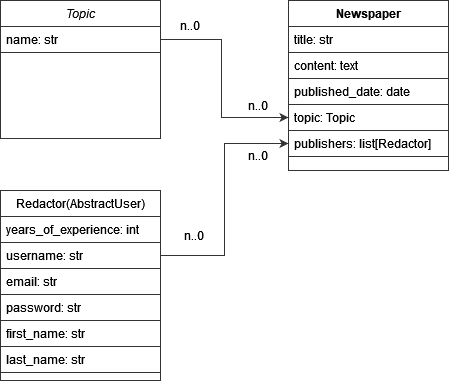

The diagram above was exported from draw.io. Its source (the exported page's mxGraphModel, read from the mxfile embedded in the PNG):
<mxGraphModel dx="1322" dy="553" grid="1" gridSize="10" guides="1" tooltips="1" connect="1" arrows="1" fold="1" page="1" pageScale="1" pageWidth="827" pageHeight="1169" math="0" shadow="0">
  <root>
    <mxCell id="WIyWlLk6GJQsqaUBKTNV-0" />
    <mxCell id="WIyWlLk6GJQsqaUBKTNV-1" parent="WIyWlLk6GJQsqaUBKTNV-0" />
    <mxCell id="zkfFHV4jXpPFQw0GAbJ--0" value="Topic" style="swimlane;fontStyle=2;align=center;verticalAlign=top;childLayout=stackLayout;horizontal=1;startSize=26;horizontalStack=0;resizeParent=1;resizeLast=0;collapsible=1;marginBottom=0;rounded=0;shadow=0;strokeWidth=1;strokeColor=#333333;" parent="WIyWlLk6GJQsqaUBKTNV-1" vertex="1">
      <mxGeometry x="220" y="120" width="160" height="138" as="geometry">
        <mxRectangle x="230" y="140" width="160" height="26" as="alternateBounds" />
      </mxGeometry>
    </mxCell>
    <mxCell id="zkfFHV4jXpPFQw0GAbJ--1" value="name: str" style="text;align=left;verticalAlign=top;spacingLeft=4;spacingRight=4;overflow=hidden;rotatable=0;points=[[0,0.5],[1,0.5]];portConstraint=eastwest;strokeColor=#333333;" parent="zkfFHV4jXpPFQw0GAbJ--0" vertex="1">
      <mxGeometry y="26" width="160" height="26" as="geometry" />
    </mxCell>
    <mxCell id="zkfFHV4jXpPFQw0GAbJ--6" value="Redactor(AbstractUser)" style="swimlane;fontStyle=0;align=center;verticalAlign=top;childLayout=stackLayout;horizontal=1;startSize=26;horizontalStack=0;resizeParent=1;resizeLast=0;collapsible=1;marginBottom=0;rounded=0;shadow=0;strokeWidth=1;strokeColor=#333333;" parent="WIyWlLk6GJQsqaUBKTNV-1" vertex="1">
      <mxGeometry x="220" y="310" width="160" height="190" as="geometry">
        <mxRectangle x="130" y="380" width="160" height="26" as="alternateBounds" />
      </mxGeometry>
    </mxCell>
    <mxCell id="zkfFHV4jXpPFQw0GAbJ--7" value="years_of_experience: int" style="text;align=left;verticalAlign=top;spacingLeft=4;spacingRight=4;overflow=hidden;rotatable=0;points=[[0,0.5],[1,0.5]];portConstraint=eastwest;strokeColor=#333333;" parent="zkfFHV4jXpPFQw0GAbJ--6" vertex="1">
      <mxGeometry y="26" width="160" height="26" as="geometry" />
    </mxCell>
    <mxCell id="zkfFHV4jXpPFQw0GAbJ--8" value="username: str" style="text;align=left;verticalAlign=top;spacingLeft=4;spacingRight=4;overflow=hidden;rotatable=0;points=[[0,0.5],[1,0.5]];portConstraint=eastwest;rounded=0;shadow=0;html=0;strokeColor=#333333;" parent="zkfFHV4jXpPFQw0GAbJ--6" vertex="1">
      <mxGeometry y="52" width="160" height="26" as="geometry" />
    </mxCell>
    <mxCell id="zkfFHV4jXpPFQw0GAbJ--11" value="email: str" style="text;align=left;verticalAlign=top;spacingLeft=4;spacingRight=4;overflow=hidden;rotatable=0;points=[[0,0.5],[1,0.5]];portConstraint=eastwest;strokeColor=#333333;" parent="zkfFHV4jXpPFQw0GAbJ--6" vertex="1">
      <mxGeometry y="78" width="160" height="26" as="geometry" />
    </mxCell>
    <mxCell id="kXybo6IfqrDPTmXjGw_w-3" value="password: str" style="text;align=left;verticalAlign=top;spacingLeft=4;spacingRight=4;overflow=hidden;rotatable=0;points=[[0,0.5],[1,0.5]];portConstraint=eastwest;rounded=0;shadow=0;html=0;strokeColor=#333333;" parent="zkfFHV4jXpPFQw0GAbJ--6" vertex="1">
      <mxGeometry y="104" width="160" height="26" as="geometry" />
    </mxCell>
    <mxCell id="kXybo6IfqrDPTmXjGw_w-5" value="first_name: str&#10;" style="text;align=left;verticalAlign=top;spacingLeft=4;spacingRight=4;overflow=hidden;rotatable=0;points=[[0,0.5],[1,0.5]];portConstraint=eastwest;rounded=0;shadow=0;html=0;strokeColor=#333333;" parent="zkfFHV4jXpPFQw0GAbJ--6" vertex="1">
      <mxGeometry y="130" width="160" height="26" as="geometry" />
    </mxCell>
    <mxCell id="kXybo6IfqrDPTmXjGw_w-7" value="last_name: str" style="text;align=left;verticalAlign=top;spacingLeft=4;spacingRight=4;overflow=hidden;rotatable=0;points=[[0,0.5],[1,0.5]];portConstraint=eastwest;rounded=0;shadow=0;html=0;strokeColor=#333333;" parent="zkfFHV4jXpPFQw0GAbJ--6" vertex="1">
      <mxGeometry y="156" width="160" height="26" as="geometry" />
    </mxCell>
    <mxCell id="zkfFHV4jXpPFQw0GAbJ--17" value="Newspaper" style="swimlane;fontStyle=1;align=center;verticalAlign=top;childLayout=stackLayout;horizontal=1;startSize=26;horizontalStack=0;resizeParent=1;resizeLast=0;collapsible=1;marginBottom=0;rounded=0;shadow=0;strokeWidth=1;strokeColor=#333333;" parent="WIyWlLk6GJQsqaUBKTNV-1" vertex="1">
      <mxGeometry x="508" y="120" width="160" height="170" as="geometry">
        <mxRectangle x="550" y="140" width="160" height="26" as="alternateBounds" />
      </mxGeometry>
    </mxCell>
    <mxCell id="zkfFHV4jXpPFQw0GAbJ--18" value="title: str" style="text;align=left;verticalAlign=top;spacingLeft=4;spacingRight=4;overflow=hidden;rotatable=0;points=[[0,0.5],[1,0.5]];portConstraint=eastwest;strokeColor=#333333;" parent="zkfFHV4jXpPFQw0GAbJ--17" vertex="1">
      <mxGeometry y="26" width="160" height="26" as="geometry" />
    </mxCell>
    <mxCell id="zkfFHV4jXpPFQw0GAbJ--19" value="content: text" style="text;align=left;verticalAlign=top;spacingLeft=4;spacingRight=4;overflow=hidden;rotatable=0;points=[[0,0.5],[1,0.5]];portConstraint=eastwest;rounded=0;shadow=0;html=0;strokeColor=#333333;" parent="zkfFHV4jXpPFQw0GAbJ--17" vertex="1">
      <mxGeometry y="52" width="160" height="26" as="geometry" />
    </mxCell>
    <mxCell id="zkfFHV4jXpPFQw0GAbJ--20" value="published_date: date" style="text;align=left;verticalAlign=top;spacingLeft=4;spacingRight=4;overflow=hidden;rotatable=0;points=[[0,0.5],[1,0.5]];portConstraint=eastwest;rounded=0;shadow=0;html=0;strokeColor=#333333;" parent="zkfFHV4jXpPFQw0GAbJ--17" vertex="1">
      <mxGeometry y="78" width="160" height="26" as="geometry" />
    </mxCell>
    <mxCell id="zkfFHV4jXpPFQw0GAbJ--21" value="topic: Topic" style="text;align=left;verticalAlign=top;spacingLeft=4;spacingRight=4;overflow=hidden;rotatable=0;points=[[0,0.5],[1,0.5]];portConstraint=eastwest;rounded=0;shadow=0;html=0;strokeColor=#333333;" parent="zkfFHV4jXpPFQw0GAbJ--17" vertex="1">
      <mxGeometry y="104" width="160" height="26" as="geometry" />
    </mxCell>
    <mxCell id="kXybo6IfqrDPTmXjGw_w-1" value="publishers: list[Redactor]" style="text;align=left;verticalAlign=top;spacingLeft=4;spacingRight=4;overflow=hidden;rotatable=0;points=[[0,0.5],[1,0.5]];portConstraint=eastwest;rounded=0;shadow=0;html=0;strokeColor=#333333;" parent="zkfFHV4jXpPFQw0GAbJ--17" vertex="1">
      <mxGeometry y="130" width="160" height="26" as="geometry" />
    </mxCell>
    <mxCell id="kXybo6IfqrDPTmXjGw_w-2" style="edgeStyle=orthogonalEdgeStyle;rounded=0;orthogonalLoop=1;jettySize=auto;html=1;exitX=1;exitY=0.5;exitDx=0;exitDy=0;entryX=0;entryY=0.5;entryDx=0;entryDy=0;strokeColor=#333333;" parent="WIyWlLk6GJQsqaUBKTNV-1" source="zkfFHV4jXpPFQw0GAbJ--1" target="zkfFHV4jXpPFQw0GAbJ--21" edge="1">
      <mxGeometry relative="1" as="geometry">
        <mxPoint x="500" y="240" as="targetPoint" />
        <Array as="points">
          <mxPoint x="441" y="159" />
          <mxPoint x="441" y="237" />
        </Array>
      </mxGeometry>
    </mxCell>
    <mxCell id="YwWiuuWjD02uyFfjmkmo-0" value="n..0" style="text;strokeColor=none;align=center;fillColor=none;html=1;verticalAlign=middle;whiteSpace=wrap;rounded=0;" vertex="1" parent="WIyWlLk6GJQsqaUBKTNV-1">
      <mxGeometry x="380" y="130" width="60" height="30" as="geometry" />
    </mxCell>
    <mxCell id="YwWiuuWjD02uyFfjmkmo-1" value="n..0" style="text;strokeColor=none;align=center;fillColor=none;html=1;verticalAlign=middle;whiteSpace=wrap;rounded=0;" vertex="1" parent="WIyWlLk6GJQsqaUBKTNV-1">
      <mxGeometry x="448" y="210" width="60" height="30" as="geometry" />
    </mxCell>
    <mxCell id="YwWiuuWjD02uyFfjmkmo-3" value="n..0" style="text;strokeColor=none;align=center;fillColor=none;html=1;verticalAlign=middle;whiteSpace=wrap;rounded=0;" vertex="1" parent="WIyWlLk6GJQsqaUBKTNV-1">
      <mxGeometry x="384" y="340" width="60" height="30" as="geometry" />
    </mxCell>
    <mxCell id="YwWiuuWjD02uyFfjmkmo-4" value="" style="edgeStyle=orthogonalEdgeStyle;rounded=0;orthogonalLoop=1;jettySize=auto;html=1;exitX=1;exitY=0.5;exitDx=0;exitDy=0;strokeColor=#333333;entryX=0;entryY=0.5;entryDx=0;entryDy=0;" edge="1" parent="WIyWlLk6GJQsqaUBKTNV-1" source="zkfFHV4jXpPFQw0GAbJ--8" target="kXybo6IfqrDPTmXjGw_w-1">
      <mxGeometry relative="1" as="geometry">
        <mxPoint x="380" y="375" as="sourcePoint" />
        <mxPoint x="460" y="260" as="targetPoint" />
      </mxGeometry>
    </mxCell>
    <mxCell id="YwWiuuWjD02uyFfjmkmo-5" value="n..0" style="text;strokeColor=none;align=center;fillColor=none;html=1;verticalAlign=middle;whiteSpace=wrap;rounded=0;" vertex="1" parent="WIyWlLk6GJQsqaUBKTNV-1">
      <mxGeometry x="448" y="260" width="60" height="30" as="geometry" />
    </mxCell>
  </root>
</mxGraphModel>